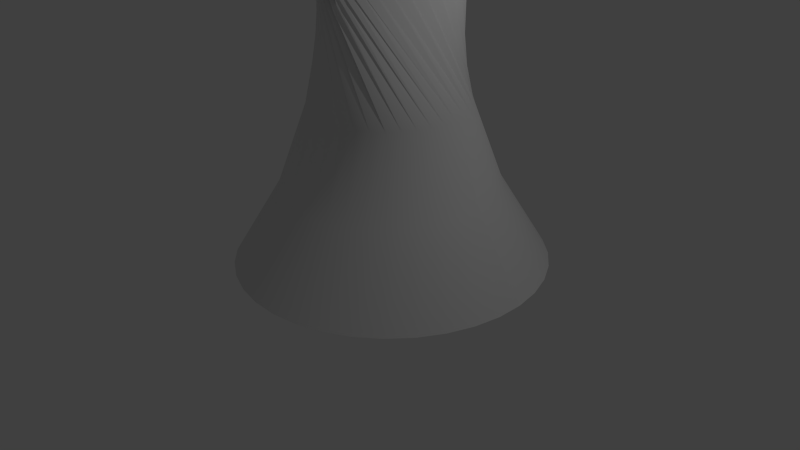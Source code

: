 # Source: whitebishop.blend  (saved by Blender 2.66.1; exported with 4.5.12 LTS)
import bpy
from mathutils import Matrix  # noqa: F401  (used for matrix-valued properties, if any)

bpy.ops.wm.read_factory_settings(use_empty=True)
scene = bpy.context.scene
scene.name = 'Scene'

# ---- collections
col_collection_1 = bpy.data.collections.new('Collection 1'); scene.collection.children.link(col_collection_1)

# ---- materials (node trees are filled in below, after node groups)
mat_material = bpy.data.materials.new('Material')
mat_material.alpha_threshold = 0.0
mat_material.use_transparent_shadow = False
mat_material.roughness = 0.5
mat_material.line_color = (0.0, 0.0, 0.0, 1.0)

# ---- material node trees

# ---- world
world_world = bpy.data.worlds.new('World'); scene.world = world_world
world_world.color = (0.05088, 0.05088, 0.05088)
world_world.use_sun_shadow = False
world_world.sun_shadow_jitter_overblur = 0.0
world_world.cycles.sampling_method = 'MANUAL'
world_world.cycles.sample_map_resolution = 256

# ---- cameras
cam_camera = bpy.data.cameras.new('Camera')
cam_camera.clip_end = 100.0
cam_camera.lens = 35.0
cam_camera.sensor_width = 32.0
cam_camera.sensor_height = 18.0
cam_camera.ortho_scale = 7.314
cam_camera.dof.focus_distance = 0.0
cam_camera.dof.aperture_fstop = 128.0

# ---- lights
light_lamp = bpy.data.lights.new('Lamp', 'POINT')
light_lamp.transmission_factor = 0.0
light_lamp.cutoff_distance = 30.0
light_lamp.energy = 100.0
light_lamp.shadow_buffer_clip_start = 1.001
light_lamp.shadow_soft_size = 0.1
light_lamp.shadow_maximum_resolution = 0.006
light_lamp.use_absolute_resolution = True
light_lamp.cycles.use_multiple_importance_sampling = False

# ---- meshes
me_cube = bpy.data.meshes.new('Cube')
me_cube.from_pydata([(2.143, 0.3371, 0.0255), (1.54, 0.2851, 1.02), (1.173, 0.2522, 2.027), (0.4185, -0.5442, 3.585), (0.197, 0.1839, 4.239), (0.155, 0.1754, 0.02798), (2.129, 0.336, 0.02561), (2.085, 0.6798, 0.02679), (1.499, 0.5223, 1.021), (1.144, 0.4247, 2.028), (0.5685, -0.4611, 3.566), (0.1949, 0.1827, 4.24), (0.155, 0.1753, 0.02798), (2.071, 0.6762, 0.0269), (1.968, 1.007, 0.02855), (1.419, 0.7488, 1.023), (1.085, 0.5895, 2.029), (0.7072, -0.3585, 3.567), (0.1929, 0.1813, 4.24), (0.1551, 0.1752, 0.02798), (1.955, 1.001, 0.02864), (1.796, 1.309, 0.03071), (1.3, 0.9579, 1.024), (0.9984, 0.7415, 2.03), (0.8304, -0.2394, 3.588), (0.1912, 0.1796, 4.239), (0.1551, 0.1751, 0.02797), (1.784, 1.301, 0.03078), (1.574, 1.577, 0.03321), (1.146, 1.143, 1.026), (0.8867, 0.8763, 2.031), (0.9342, -0.1076, 3.629), (0.1897, 0.1777, 4.239), (0.1552, 0.175, 0.02797), (1.564, 1.567, 0.03327), (1.309, 1.802, 0.03597), (0.9626, 1.299, 1.028), (0.7533, 0.9896, 2.033), (1.016, 0.03302, 3.687), (0.1886, 0.1758, 4.238), (0.1553, 0.1749, 0.02797), (1.301, 1.79, 0.03601), (1.009, 1.977, 0.03891), (0.755, 1.421, 1.03), (0.6023, 1.078, 2.034), (1.072, 0.1781, 3.761), (0.1878, 0.1737, 4.237), (0.1554, 0.1749, 0.02797), (1.003, 1.965, 0.03893), (0.6834, 2.098, 0.04195), (0.5294, 1.504, 1.032), (0.4383, 1.139, 2.036), (1.102, 0.3233, 3.85), (0.1874, 0.1717, 4.236), (0.1555, 0.1748, 0.02797), (0.6798, 2.085, 0.04195), (0.3416, 2.16, 0.04498), (0.2928, 1.547, 1.034), (0.2661, 1.17, 2.037), (1.104, 0.4642, 3.949), (0.1873, 0.1697, 4.234), (0.1556, 0.1748, 0.02797), (0.3403, 2.147, 0.04496), (-0.00595, 2.163, 0.04792), (0.05216, 1.549, 1.036), (0.09117, 1.171, 2.039), (1.078, 0.5964, 4.057), (0.1877, 0.1678, 4.233), (0.1557, 0.1748, 0.02797), (-0.00482, 2.149, 0.04788), (-0.3486, 2.104, 0.05068), (-0.185, 1.508, 1.038), (-0.08133, 1.142, 2.04), (1.026, 0.7161, 4.17), (0.1884, 0.1661, 4.231), (0.1558, 0.1748, 0.02797), (-0.345, 2.091, 0.05062), (-0.6758, 1.987, 0.05317), (-0.4116, 1.428, 1.04), (-0.2461, 1.083, 2.041), (0.9486, 0.8195, 4.284), (0.1895, 0.1647, 4.23), (0.1559, 0.1749, 0.02797), (-0.67, 1.975, 0.05309), (-0.9779, 1.815, 0.05532), (-0.6207, 1.309, 1.041), (-0.3982, 0.9965, 2.042), (0.8481, 0.9035, 4.397), (0.1909, 0.1635, 4.228), (0.156, 0.1749, 0.02797), (-0.9699, 1.804, 0.05523), (-1.245, 1.594, 0.05706), (-0.8059, 1.155, 1.042), (-0.5329, 0.8849, 2.043), (0.7278, 0.9655, 4.504), (0.1926, 0.1626, 4.227), (0.1561, 0.175, 0.02797), (-1.236, 1.584, 0.05696), (-1.47, 1.329, 0.05834), (-0.9617, 0.9716, 1.043), (-0.6462, 0.7515, 2.044), (0.5913, 1.004, 4.602), (0.1945, 0.1621, 4.225), (0.1561, 0.1751, 0.02797), (-1.459, 1.321, 0.05823), (-1.646, 1.029, 0.05912), (-1.083, 0.764, 1.044), (-0.7346, 0.6005, 2.044), (0.4427, 1.017, 4.689), (0.1966, 0.1619, 4.224), (0.1562, 0.1752, 0.02797), (-1.633, 1.023, 0.059), (-1.767, 0.7031, 0.05938), (-1.167, 0.5384, 1.044), (-0.7954, 0.4364, 2.044), (0.2866, 1.005, 4.761), (0.1988, 0.1621, 4.223), (0.1562, 0.1753, 0.02797), (-1.753, 0.6994, 0.05926), (-1.829, 0.3612, 0.05911), (-1.21, 0.3017, 1.044), (-0.8269, 0.2643, 2.044), (0.1278, 0.9676, 4.818), (0.2011, 0.1626, 4.222), (0.1562, 0.1754, 0.02797), (-1.815, 0.3599, 0.05899), (-1.831, 0.01366, 0.05831), (-1.212, 0.06111, 1.043), (-0.8279, 0.0893, 2.044), (-0.0291, 0.9065, 4.855), (0.2033, 0.1635, 4.222), (0.1562, 0.1755, 0.02797), (-1.818, 0.01479, 0.0582), (-1.773, -0.329, 0.05702), (-1.171, -0.1761, 1.042), (-0.7986, -0.08321, 2.043), (-0.1792, 0.8234, 4.874), (0.2054, 0.1646, 4.221), (0.1562, 0.1756, 0.02797), (-1.76, -0.3254, 0.05691), (-1.656, -0.6562, 0.05527), (-1.09, -0.4027, 1.041), (-0.7398, -0.248, 2.042), (-0.3178, 0.7207, 4.873), (0.2073, 0.1661, 4.221), (0.1562, 0.1757, 0.02797), (-1.644, -0.6504, 0.05517), (-1.484, -0.9583, 0.05311), (-0.9713, -0.6118, 1.04), (-0.6532, -0.4001, 2.041), (-0.441, 0.6017, 4.852), (0.2091, 0.1678, 4.222), (0.1561, 0.1758, 0.02797), (-1.473, -0.9503, 0.05303), (-1.263, -1.226, 0.05061), (-0.8178, -0.797, 1.038), (-0.5415, -0.5348, 2.04), (-0.5448, 0.4699, 4.812), (0.2105, 0.1696, 4.222), (0.1561, 0.1759, 0.02797), (-1.253, -1.216, 0.05055), (-0.9977, -1.451, 0.04784), (-0.6344, -0.9528, 1.036), (-0.4082, -0.6481, 2.039), (-0.6261, 0.3293, 4.753), (0.2117, 0.1716, 4.223), (0.156, 0.1759, 0.02797), (-0.9896, -1.439, 0.0478), (-0.6978, -1.626, 0.0449), (-0.4268, -1.074, 1.034), (-0.2572, -0.7365, 2.037), (-0.6825, 0.1842, 4.679), (0.2125, 0.1736, 4.224), (0.1559, 0.176, 0.02797), (-0.6918, -1.614, 0.04488), (-0.372, -1.747, 0.04186), (-0.2012, -1.158, 1.032), (-0.09311, -0.7973, 2.036), (-0.7123, 0.03897, 4.59), (0.2129, 0.1757, 4.225), (0.1558, 0.176, 0.02797), (-0.3683, -1.734, 0.04186), (-0.03008, -1.81, 0.03883), (0.03546, -1.201, 1.03), (0.07902, -0.8288, 2.034), (-0.7144, -0.1019, 4.491), (0.2129, 0.1777, 4.227), (0.1557, 0.176, 0.02797), (-0.02878, -1.796, 0.03885), (0.3174, -1.812, 0.03589), (0.276, -1.203, 1.028), (0.254, -0.8298, 2.033), (-0.689, -0.2342, 4.383), (0.2126, 0.1795, 4.228), (0.1556, 0.176, 0.02797), (0.3163, -1.798, 0.03593), (0.66, -1.754, 0.03313), (0.5132, -1.162, 1.026), (0.4265, -0.8005, 2.031), (-0.6367, -0.3538, 4.27), (0.2118, 0.1812, 4.23), (0.1555, 0.176, 0.02797), (0.6565, -1.74, 0.03319), (0.9873, -1.637, 0.03064), (0.7398, -1.081, 1.024), (0.5913, -0.7416, 2.03), (-0.5592, -0.4572, 4.156), (0.2107, 0.1827, 4.231), (0.1554, 0.176, 0.02797), (0.9815, -1.624, 0.03072), (1.289, -1.465, 0.02849), (0.9489, -0.9624, 1.022), (0.7434, -0.6551, 2.029), (-0.4587, -0.5412, 4.043), (0.2093, 0.1838, 4.233), (0.1553, 0.1759, 0.02798), (1.281, -1.453, 0.02859), (1.557, -1.243, 0.02675), (1.134, -0.8088, 1.021), (0.8781, -0.5434, 2.028), (-0.3384, -0.6033, 3.936), (0.2076, 0.1847, 4.235), (0.1552, 0.1759, 0.02798), (1.547, -1.233, 0.02686), (1.782, -0.978, 0.02547), (1.29, -0.6255, 1.02), (0.9914, -0.41, 2.027), (-0.2019, -0.6415, 3.838), (0.2057, 0.1853, 4.236), (0.1551, 0.1758, 0.02798), (1.771, -0.97, 0.02559), (1.957, -0.6781, 0.02469), (1.411, -0.4178, 1.02), (1.08, -0.259, 2.027), (-0.05335, -0.6547, 3.751), (0.2036, 0.1854, 4.237), (0.1551, 0.1757, 0.02798), (1.945, -0.6722, 0.02481), (2.078, -0.3523, 0.02443), (1.495, -0.1922, 1.02), (1.141, -0.09495, 2.027), (0.1027, -0.6425, 3.679), (0.2014, 0.1853, 4.238), (0.155, 0.1756, 0.02798), (2.065, -0.3486, 0.02455), (2.141, -0.01039, 0.0247), (1.538, 0.04446, 1.02), (1.172, 0.07719, 2.027), (0.2616, -0.6053, 3.623), (0.1992, 0.1847, 4.239), (0.155, 0.1755, 0.02798), (2.127, -0.009094, 0.02482), (2.143, 0.3371, 0.0255), (1.54, 0.2851, 1.02), (1.173, 0.2522, 2.027), (0.4185, -0.5442, 3.585), (0.197, 0.1839, 4.239), (0.155, 0.1754, 0.02798), (2.129, 0.336, 0.02561)], [], [(2, 9, 10, 3), (5, 12, 13, 6), (1, 8, 9, 2), (4, 11, 12, 5), (0, 7, 8, 1), (3, 10, 11, 4), (7, 14, 15, 8), (10, 17, 18, 11), (9, 16, 17, 10), (12, 19, 20, 13), (8, 15, 16, 9), (11, 18, 19, 12), (18, 25, 26, 19), (14, 21, 22, 15), (17, 24, 25, 18), (16, 23, 24, 17), (19, 26, 27, 20), (15, 22, 23, 16), (22, 29, 30, 23), (25, 32, 33, 26), (21, 28, 29, 22), (24, 31, 32, 25), (23, 30, 31, 24), (26, 33, 34, 27), (30, 37, 38, 31), (33, 40, 41, 34), (29, 36, 37, 30), (32, 39, 40, 33), (28, 35, 36, 29), (31, 38, 39, 32), (37, 44, 45, 38), (40, 47, 48, 41), (36, 43, 44, 37), (39, 46, 47, 40), (35, 42, 43, 36), (38, 45, 46, 39), (45, 52, 53, 46), (44, 51, 52, 45), (47, 54, 55, 48), (43, 50, 51, 44), (46, 53, 54, 47), (42, 49, 50, 43), (49, 56, 57, 50), (52, 59, 60, 53), (51, 58, 59, 52), (54, 61, 62, 55), (50, 57, 58, 51), (53, 60, 61, 54), (57, 64, 65, 58), (60, 67, 68, 61), (56, 63, 64, 57), (59, 66, 67, 60), (58, 65, 66, 59), (61, 68, 69, 62), (68, 75, 76, 69), (64, 71, 72, 65), (67, 74, 75, 68), (63, 70, 71, 64), (66, 73, 74, 67), (65, 72, 73, 66), (72, 79, 80, 73), (75, 82, 83, 76), (71, 78, 79, 72), (74, 81, 82, 75), (70, 77, 78, 71), (73, 80, 81, 74), (79, 86, 87, 80), (82, 89, 90, 83), (78, 85, 86, 79), (81, 88, 89, 82), (77, 84, 85, 78), (80, 87, 88, 81), (84, 91, 92, 85), (87, 94, 95, 88), (86, 93, 94, 87), (89, 96, 97, 90), (85, 92, 93, 86), (88, 95, 96, 89), (95, 102, 103, 96), (91, 98, 99, 92), (94, 101, 102, 95), (93, 100, 101, 94), (96, 103, 104, 97), (92, 99, 100, 93), (99, 106, 107, 100), (102, 109, 110, 103), (98, 105, 106, 99), (101, 108, 109, 102), (100, 107, 108, 101), (103, 110, 111, 104), (110, 117, 118, 111), (106, 113, 114, 107), (109, 116, 117, 110), (105, 112, 113, 106), (108, 115, 116, 109), (107, 114, 115, 108), (114, 121, 122, 115), (117, 124, 125, 118), (113, 120, 121, 114), (116, 123, 124, 117), (112, 119, 120, 113), (115, 122, 123, 116), (122, 129, 130, 123), (121, 128, 129, 122), (124, 131, 132, 125), (120, 127, 128, 121), (123, 130, 131, 124), (119, 126, 127, 120), (126, 133, 134, 127), (129, 136, 137, 130), (128, 135, 136, 129), (131, 138, 139, 132), (127, 134, 135, 128), (130, 137, 138, 131), (137, 144, 145, 138), (133, 140, 141, 134), (136, 143, 144, 137), (135, 142, 143, 136), (138, 145, 146, 139), (134, 141, 142, 135), (141, 148, 149, 142), (144, 151, 152, 145), (140, 147, 148, 141), (143, 150, 151, 144), (142, 149, 150, 143), (145, 152, 153, 146), (149, 156, 157, 150), (152, 159, 160, 153), (148, 155, 156, 149), (151, 158, 159, 152), (147, 154, 155, 148), (150, 157, 158, 151), (156, 163, 164, 157), (159, 166, 167, 160), (155, 162, 163, 156), (158, 165, 166, 159), (154, 161, 162, 155), (157, 164, 165, 158), (164, 171, 172, 165), (163, 170, 171, 164), (166, 173, 174, 167), (162, 169, 170, 163), (165, 172, 173, 166), (161, 168, 169, 162), (168, 175, 176, 169), (171, 178, 179, 172), (170, 177, 178, 171), (173, 180, 181, 174), (169, 176, 177, 170), (172, 179, 180, 173), (176, 183, 184, 177), (179, 186, 187, 180), (175, 182, 183, 176), (178, 185, 186, 179), (177, 184, 185, 178), (180, 187, 188, 181), (187, 194, 195, 188), (183, 190, 191, 184), (186, 193, 194, 187), (182, 189, 190, 183), (185, 192, 193, 186), (184, 191, 192, 185), (191, 198, 199, 192), (194, 201, 202, 195), (190, 197, 198, 191), (193, 200, 201, 194), (189, 196, 197, 190), (192, 199, 200, 193), (198, 205, 206, 199), (201, 208, 209, 202), (197, 204, 205, 198), (200, 207, 208, 201), (196, 203, 204, 197), (199, 206, 207, 200), (203, 210, 211, 204), (206, 213, 214, 207), (205, 212, 213, 206), (208, 215, 216, 209), (204, 211, 212, 205), (207, 214, 215, 208), (214, 221, 222, 215), (210, 217, 218, 211), (213, 220, 221, 214), (212, 219, 220, 213), (215, 222, 223, 216), (211, 218, 219, 212), (218, 225, 226, 219), (221, 228, 229, 222), (217, 224, 225, 218), (220, 227, 228, 221), (219, 226, 227, 220), (222, 229, 230, 223), (229, 236, 237, 230), (225, 232, 233, 226), (228, 235, 236, 229), (224, 231, 232, 225), (227, 234, 235, 228), (226, 233, 234, 227), (233, 240, 241, 234), (236, 243, 244, 237), (232, 239, 240, 233), (235, 242, 243, 236), (231, 238, 239, 232), (234, 241, 242, 235), (241, 248, 249, 242), (240, 247, 248, 241), (243, 250, 251, 244), (239, 246, 247, 240), (242, 249, 250, 243), (238, 245, 246, 239), (245, 252, 253, 246), (248, 255, 256, 249), (247, 254, 255, 248), (250, 257, 258, 251), (246, 253, 254, 247), (249, 256, 257, 250)])
me_cube.polygons.foreach_set('use_smooth', [True] * 216)
me_cube.materials.append(mat_material)
me_cube.use_remesh_preserve_volume = False
me_cube.use_remesh_preserve_attributes = False
me_cube.use_mirror_vertex_groups = False
me_cube.update()

# ---- objects
ob_cube = bpy.data.objects.new('Cube', me_cube)
ob_lamp = bpy.data.objects.new('Lamp', light_lamp)
ob_camera = bpy.data.objects.new('Camera', cam_camera)

# ---- transforms, parenting, visibility, modifiers, constraints
ob_cube.location = (0.0, 0.0, 0.0)
ob_cube.lock_rotations_4d = False
ob_cube.empty_display_type = 'ARROWS'
ob_cube.lineart.crease_threshold = 0.0
ob_lamp.location = (4.076, 1.005, 5.904)
ob_lamp.rotation_euler = (0.6503, 0.05522, 1.866)
ob_lamp.lock_rotations_4d = False
ob_lamp.empty_display_type = 'ARROWS'
ob_lamp.color = (0.0, 0.0, 0.0, 0.0)
ob_lamp.lineart.crease_threshold = 0.0
ob_camera.location = (7.481, -6.508, 5.344)
ob_camera.rotation_euler = (1.109, 0.01082, 0.8149)
ob_camera.lock_rotations_4d = False
ob_camera.empty_display_type = 'ARROWS'
ob_camera.color = (0.0, 0.0, 0.0, 0.0)
ob_camera.display_type = 'WIRE'
ob_camera.lineart.crease_threshold = 0.0

# ---- collection membership
col_collection_1.objects.link(ob_cube)
col_collection_1.objects.link(ob_lamp)
col_collection_1.objects.link(ob_camera)

# ---- scene / render settings (as saved in the file)
scene.camera = ob_camera
scene.frame_start = 1; scene.frame_end = 250; scene.frame_set(1)
scene.render.engine = 'BLENDER_EEVEE_NEXT'
scene.render.image_settings.color_mode = 'RGB'
scene.render.image_settings.compression = 90
scene.render.resolution_percentage = 50
scene.render.dither_intensity = 0.0
scene.cycles.use_denoising = False
scene.cycles.samples = 10
scene.cycles.sampling_pattern = 'TABULATED_SOBOL'
scene.cycles.light_sampling_threshold = 0.0
scene.cycles.use_adaptive_sampling = False
scene.cycles.use_light_tree = False
scene.cycles.blur_glossy = 0.0
scene.cycles.volume_bounces = 1
scene.cycles.pixel_filter_type = 'GAUSSIAN'
scene.cycles.sample_clamp_indirect = 0.0
scene.view_settings.view_transform = 'Standard'
bpy.context.view_layer.update()
